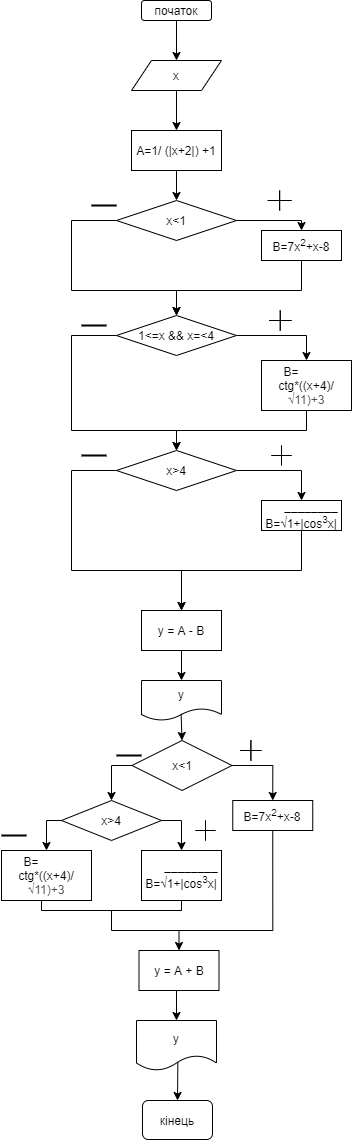

The diagram above was exported from draw.io. Its source (the exported page's mxGraphModel, read from the mxfile embedded in the PNG):
<mxGraphModel dx="1382" dy="764" grid="1" gridSize="10" guides="1" tooltips="1" connect="1" arrows="1" fold="1" page="1" pageScale="1" pageWidth="827" pageHeight="1169" math="0" shadow="0">
  <root>
    <mxCell id="0" />
    <mxCell id="1" parent="0" />
    <mxCell id="6qj9AwzDQR7MaO5oc1yI-2" value="початок" style="rounded=1;whiteSpace=wrap;html=1;" parent="1" vertex="1">
      <mxGeometry x="350" width="70" height="20" as="geometry" />
    </mxCell>
    <mxCell id="6qj9AwzDQR7MaO5oc1yI-3" style="edgeStyle=orthogonalEdgeStyle;rounded=0;orthogonalLoop=1;jettySize=auto;html=1;exitX=0.5;exitY=1;exitDx=0;exitDy=0;entryX=0.5;entryY=0;entryDx=0;entryDy=0;" parent="1" source="6qj9AwzDQR7MaO5oc1yI-4" target="6qj9AwzDQR7MaO5oc1yI-5" edge="1">
      <mxGeometry relative="1" as="geometry">
        <mxPoint x="385" y="130" as="targetPoint" />
      </mxGeometry>
    </mxCell>
    <mxCell id="6qj9AwzDQR7MaO5oc1yI-4" value="x" style="shape=parallelogram;perimeter=parallelogramPerimeter;whiteSpace=wrap;html=1;fixedSize=1;" parent="1" vertex="1">
      <mxGeometry x="340" y="60" width="90" height="30" as="geometry" />
    </mxCell>
    <mxCell id="6qj9AwzDQR7MaO5oc1yI-5" value="А=1/ (|x+2|) +1" style="rounded=0;whiteSpace=wrap;html=1;" parent="1" vertex="1">
      <mxGeometry x="340" y="130" width="90" height="40" as="geometry" />
    </mxCell>
    <mxCell id="6qj9AwzDQR7MaO5oc1yI-6" style="edgeStyle=orthogonalEdgeStyle;rounded=0;orthogonalLoop=1;jettySize=auto;html=1;exitX=1;exitY=0.5;exitDx=0;exitDy=0;entryX=0.5;entryY=0;entryDx=0;entryDy=0;" parent="1" source="6qj9AwzDQR7MaO5oc1yI-8" target="6qj9AwzDQR7MaO5oc1yI-10" edge="1">
      <mxGeometry relative="1" as="geometry">
        <mxPoint x="510" y="250" as="targetPoint" />
        <Array as="points">
          <mxPoint x="510" y="220" />
        </Array>
      </mxGeometry>
    </mxCell>
    <mxCell id="6qj9AwzDQR7MaO5oc1yI-7" style="edgeStyle=orthogonalEdgeStyle;rounded=0;orthogonalLoop=1;jettySize=auto;html=1;exitX=0;exitY=0.5;exitDx=0;exitDy=0;entryX=0.5;entryY=0;entryDx=0;entryDy=0;endArrow=classic;endFill=1;verticalAlign=middle;" parent="1" source="6qj9AwzDQR7MaO5oc1yI-8" target="6qj9AwzDQR7MaO5oc1yI-13" edge="1">
      <mxGeometry relative="1" as="geometry">
        <Array as="points">
          <mxPoint x="280" y="220" />
          <mxPoint x="280" y="290" />
          <mxPoint x="385" y="290" />
        </Array>
      </mxGeometry>
    </mxCell>
    <mxCell id="6qj9AwzDQR7MaO5oc1yI-8" value="x&amp;lt;1" style="rhombus;whiteSpace=wrap;html=1;" parent="1" vertex="1">
      <mxGeometry x="325" y="200" width="120" height="40" as="geometry" />
    </mxCell>
    <mxCell id="6qj9AwzDQR7MaO5oc1yI-9" style="edgeStyle=orthogonalEdgeStyle;rounded=0;orthogonalLoop=1;jettySize=auto;html=1;endArrow=classic;endFill=1;verticalAlign=middle;exitX=0.5;exitY=1;exitDx=0;exitDy=0;" parent="1" source="6qj9AwzDQR7MaO5oc1yI-10" target="6qj9AwzDQR7MaO5oc1yI-13" edge="1">
      <mxGeometry relative="1" as="geometry">
        <Array as="points">
          <mxPoint x="510" y="290" />
          <mxPoint x="385" y="290" />
        </Array>
        <mxPoint x="530" y="270" as="sourcePoint" />
      </mxGeometry>
    </mxCell>
    <mxCell id="6qj9AwzDQR7MaO5oc1yI-10" value="B=7x&lt;sup&gt;2&lt;/sup&gt;+x-8" style="rounded=0;whiteSpace=wrap;html=1;" parent="1" vertex="1">
      <mxGeometry x="470" y="230" width="80" height="30" as="geometry" />
    </mxCell>
    <mxCell id="6qj9AwzDQR7MaO5oc1yI-11" style="edgeStyle=orthogonalEdgeStyle;rounded=0;orthogonalLoop=1;jettySize=auto;html=1;entryX=0.5;entryY=0;entryDx=0;entryDy=0;exitX=1;exitY=0.5;exitDx=0;exitDy=0;" parent="1" source="6qj9AwzDQR7MaO5oc1yI-13" target="6qj9AwzDQR7MaO5oc1yI-15" edge="1">
      <mxGeometry relative="1" as="geometry">
        <mxPoint x="450" y="320" as="sourcePoint" />
      </mxGeometry>
    </mxCell>
    <mxCell id="6qj9AwzDQR7MaO5oc1yI-12" style="edgeStyle=orthogonalEdgeStyle;rounded=0;orthogonalLoop=1;jettySize=auto;html=1;exitX=0;exitY=0.5;exitDx=0;exitDy=0;entryX=0.5;entryY=0;entryDx=0;entryDy=0;endArrow=classic;endFill=1;verticalAlign=middle;" parent="1" source="6qj9AwzDQR7MaO5oc1yI-13" target="6qj9AwzDQR7MaO5oc1yI-18" edge="1">
      <mxGeometry relative="1" as="geometry">
        <Array as="points">
          <mxPoint x="280" y="335" />
          <mxPoint x="280" y="430" />
          <mxPoint x="385" y="430" />
        </Array>
      </mxGeometry>
    </mxCell>
    <mxCell id="6qj9AwzDQR7MaO5oc1yI-13" value="1&amp;lt;=x &amp;amp;&amp;amp; x=&amp;lt;4" style="rhombus;whiteSpace=wrap;html=1;" parent="1" vertex="1">
      <mxGeometry x="325" y="315" width="120" height="40" as="geometry" />
    </mxCell>
    <mxCell id="6qj9AwzDQR7MaO5oc1yI-14" style="edgeStyle=orthogonalEdgeStyle;rounded=0;orthogonalLoop=1;jettySize=auto;html=1;exitX=0.5;exitY=1;exitDx=0;exitDy=0;entryX=0.5;entryY=0;entryDx=0;entryDy=0;" parent="1" source="6qj9AwzDQR7MaO5oc1yI-15" target="6qj9AwzDQR7MaO5oc1yI-18" edge="1">
      <mxGeometry relative="1" as="geometry" />
    </mxCell>
    <mxCell id="6qj9AwzDQR7MaO5oc1yI-15" value="&amp;nbsp; &amp;nbsp; &amp;nbsp; B=&amp;nbsp; &amp;nbsp; &amp;nbsp; &amp;nbsp; &amp;nbsp; &amp;nbsp; &amp;nbsp; &amp;nbsp; ctg*((x+4)/&lt;span style=&quot;color: rgb(77 , 81 , 86) ; text-align: left ; background-color: rgb(255 , 255 , 255)&quot;&gt;&lt;font face=&quot;arial, sans-serif&quot;&gt;√11)+3&lt;/font&gt;&lt;font size=&quot;1&quot;&gt;&lt;br&gt;&lt;/font&gt;&lt;/span&gt;" style="rounded=0;whiteSpace=wrap;html=1;" parent="1" vertex="1">
      <mxGeometry x="470" y="360" width="90" height="50" as="geometry" />
    </mxCell>
    <mxCell id="6qj9AwzDQR7MaO5oc1yI-16" style="edgeStyle=orthogonalEdgeStyle;rounded=0;orthogonalLoop=1;jettySize=auto;html=1;exitX=1;exitY=0.5;exitDx=0;exitDy=0;entryX=0.5;entryY=0;entryDx=0;entryDy=0;" parent="1" source="6qj9AwzDQR7MaO5oc1yI-18" target="6qj9AwzDQR7MaO5oc1yI-32" edge="1">
      <mxGeometry relative="1" as="geometry" />
    </mxCell>
    <mxCell id="6qj9AwzDQR7MaO5oc1yI-17" style="edgeStyle=orthogonalEdgeStyle;rounded=0;orthogonalLoop=1;jettySize=auto;html=1;exitX=0;exitY=0.5;exitDx=0;exitDy=0;entryX=0.5;entryY=0;entryDx=0;entryDy=0;endArrow=classic;endFill=1;verticalAlign=middle;" parent="1" source="6qj9AwzDQR7MaO5oc1yI-18" target="6qj9AwzDQR7MaO5oc1yI-19" edge="1">
      <mxGeometry relative="1" as="geometry">
        <Array as="points">
          <mxPoint x="280" y="470" />
          <mxPoint x="280" y="570" />
          <mxPoint x="390" y="570" />
        </Array>
      </mxGeometry>
    </mxCell>
    <mxCell id="6qj9AwzDQR7MaO5oc1yI-18" value="x&amp;gt;4" style="rhombus;whiteSpace=wrap;html=1;" parent="1" vertex="1">
      <mxGeometry x="325" y="450" width="120" height="40" as="geometry" />
    </mxCell>
    <mxCell id="6qj9AwzDQR7MaO5oc1yI-19" value="y = A - B" style="rounded=0;whiteSpace=wrap;html=1;" parent="1" vertex="1">
      <mxGeometry x="350" y="610" width="80" height="40" as="geometry" />
    </mxCell>
    <mxCell id="6qj9AwzDQR7MaO5oc1yI-20" value="y" style="shape=document;whiteSpace=wrap;html=1;boundedLbl=1;" parent="1" vertex="1">
      <mxGeometry x="350" y="680" width="80" height="40" as="geometry" />
    </mxCell>
    <mxCell id="6qj9AwzDQR7MaO5oc1yI-21" style="edgeStyle=orthogonalEdgeStyle;rounded=0;orthogonalLoop=1;jettySize=auto;html=1;exitX=0;exitY=0.5;exitDx=0;exitDy=0;entryX=0.5;entryY=0;entryDx=0;entryDy=0;" parent="1" source="6qj9AwzDQR7MaO5oc1yI-44" target="6qj9AwzDQR7MaO5oc1yI-28" edge="1">
      <mxGeometry relative="1" as="geometry">
        <mxPoint x="320" y="800" as="targetPoint" />
        <mxPoint x="342.9350000000002" y="833.625" as="sourcePoint" />
      </mxGeometry>
    </mxCell>
    <mxCell id="6qj9AwzDQR7MaO5oc1yI-22" style="edgeStyle=orthogonalEdgeStyle;rounded=0;orthogonalLoop=1;jettySize=auto;html=1;exitX=1;exitY=0.5;exitDx=0;exitDy=0;entryX=0.5;entryY=0;entryDx=0;entryDy=0;" parent="1" source="6qj9AwzDQR7MaO5oc1yI-44" target="6qj9AwzDQR7MaO5oc1yI-25" edge="1">
      <mxGeometry relative="1" as="geometry">
        <mxPoint x="480" y="800" as="targetPoint" />
        <mxPoint x="454.56500000000005" y="833.625" as="sourcePoint" />
      </mxGeometry>
    </mxCell>
    <mxCell id="6qj9AwzDQR7MaO5oc1yI-23" style="edgeStyle=orthogonalEdgeStyle;rounded=0;orthogonalLoop=1;jettySize=auto;html=1;exitX=0.5;exitY=1;exitDx=0;exitDy=0;" parent="1" edge="1">
      <mxGeometry relative="1" as="geometry">
        <mxPoint x="279.9999999999998" y="1100" as="sourcePoint" />
        <mxPoint x="279.9999999999998" y="1100" as="targetPoint" />
      </mxGeometry>
    </mxCell>
    <mxCell id="6qj9AwzDQR7MaO5oc1yI-24" style="edgeStyle=orthogonalEdgeStyle;rounded=0;orthogonalLoop=1;jettySize=auto;html=1;exitX=0.5;exitY=1;exitDx=0;exitDy=0;entryX=0.5;entryY=0;entryDx=0;entryDy=0;endArrow=classic;endFill=1;verticalAlign=middle;" parent="1" source="6qj9AwzDQR7MaO5oc1yI-25" target="6qj9AwzDQR7MaO5oc1yI-39" edge="1">
      <mxGeometry relative="1" as="geometry">
        <Array as="points">
          <mxPoint x="481" y="930" />
          <mxPoint x="387" y="930" />
        </Array>
      </mxGeometry>
    </mxCell>
    <mxCell id="6qj9AwzDQR7MaO5oc1yI-25" value="&lt;span&gt;B=&lt;/span&gt;7x&lt;sup&gt;2&lt;/sup&gt;+x-8" style="rounded=0;whiteSpace=wrap;html=1;" parent="1" vertex="1">
      <mxGeometry x="441.25" y="800" width="80" height="30" as="geometry" />
    </mxCell>
    <mxCell id="6qj9AwzDQR7MaO5oc1yI-26" style="edgeStyle=orthogonalEdgeStyle;rounded=0;orthogonalLoop=1;jettySize=auto;html=1;exitX=0;exitY=0.5;exitDx=0;exitDy=0;entryX=0.5;entryY=0;entryDx=0;entryDy=0;" parent="1" source="6qj9AwzDQR7MaO5oc1yI-28" target="6qj9AwzDQR7MaO5oc1yI-35" edge="1">
      <mxGeometry relative="1" as="geometry">
        <mxPoint x="250" y="910" as="targetPoint" />
      </mxGeometry>
    </mxCell>
    <mxCell id="6qj9AwzDQR7MaO5oc1yI-27" style="edgeStyle=orthogonalEdgeStyle;rounded=0;orthogonalLoop=1;jettySize=auto;html=1;exitX=1;exitY=0.5;exitDx=0;exitDy=0;entryX=0.5;entryY=0;entryDx=0;entryDy=0;" parent="1" source="6qj9AwzDQR7MaO5oc1yI-28" target="6qj9AwzDQR7MaO5oc1yI-37" edge="1">
      <mxGeometry relative="1" as="geometry">
        <mxPoint x="391" y="860" as="targetPoint" />
      </mxGeometry>
    </mxCell>
    <mxCell id="6qj9AwzDQR7MaO5oc1yI-28" value="&lt;span&gt;x&amp;gt;4&lt;/span&gt;" style="rhombus;whiteSpace=wrap;html=1;rotation=0;" parent="1" vertex="1">
      <mxGeometry x="270" y="800" width="100" height="40" as="geometry" />
    </mxCell>
    <mxCell id="6qj9AwzDQR7MaO5oc1yI-29" value="" style="endArrow=classic;html=1;exitX=0.5;exitY=1;exitDx=0;exitDy=0;entryX=0.5;entryY=0;entryDx=0;entryDy=0;" parent="1" source="6qj9AwzDQR7MaO5oc1yI-2" target="6qj9AwzDQR7MaO5oc1yI-4" edge="1">
      <mxGeometry width="50" height="50" relative="1" as="geometry">
        <mxPoint x="420" y="50" as="sourcePoint" />
        <mxPoint x="400" y="50" as="targetPoint" />
      </mxGeometry>
    </mxCell>
    <mxCell id="6qj9AwzDQR7MaO5oc1yI-30" value="" style="endArrow=classic;html=1;exitX=0.5;exitY=1;exitDx=0;exitDy=0;entryX=0.5;entryY=0;entryDx=0;entryDy=0;" parent="1" source="6qj9AwzDQR7MaO5oc1yI-5" target="6qj9AwzDQR7MaO5oc1yI-8" edge="1">
      <mxGeometry width="50" height="50" relative="1" as="geometry">
        <mxPoint x="360" y="220" as="sourcePoint" />
        <mxPoint x="400" y="190" as="targetPoint" />
      </mxGeometry>
    </mxCell>
    <mxCell id="6qj9AwzDQR7MaO5oc1yI-31" style="edgeStyle=orthogonalEdgeStyle;rounded=0;orthogonalLoop=1;jettySize=auto;html=1;exitX=0.5;exitY=1;exitDx=0;exitDy=0;entryX=0.5;entryY=0;entryDx=0;entryDy=0;" parent="1" source="6qj9AwzDQR7MaO5oc1yI-32" target="6qj9AwzDQR7MaO5oc1yI-19" edge="1">
      <mxGeometry relative="1" as="geometry">
        <Array as="points">
          <mxPoint x="510" y="570" />
          <mxPoint x="390" y="570" />
        </Array>
      </mxGeometry>
    </mxCell>
    <mxCell id="6qj9AwzDQR7MaO5oc1yI-32" value="&amp;nbsp; &amp;nbsp; &amp;nbsp; ________&lt;br&gt;B=√1+|cos&lt;sup&gt;3&lt;/sup&gt;x|" style="rounded=0;whiteSpace=wrap;html=1;" parent="1" vertex="1">
      <mxGeometry x="470" y="500" width="80" height="30" as="geometry" />
    </mxCell>
    <mxCell id="6qj9AwzDQR7MaO5oc1yI-33" value="" style="endArrow=classic;html=1;exitX=0.495;exitY=0.83;exitDx=0;exitDy=0;exitPerimeter=0;entryX=0.5;entryY=0;entryDx=0;entryDy=0;" parent="1" source="6qj9AwzDQR7MaO5oc1yI-20" target="6qj9AwzDQR7MaO5oc1yI-44" edge="1">
      <mxGeometry width="50" height="50" relative="1" as="geometry">
        <mxPoint x="400" y="790" as="sourcePoint" />
        <mxPoint x="400" y="808" as="targetPoint" />
      </mxGeometry>
    </mxCell>
    <mxCell id="6qj9AwzDQR7MaO5oc1yI-34" style="edgeStyle=orthogonalEdgeStyle;rounded=0;orthogonalLoop=1;jettySize=auto;html=1;exitX=0.5;exitY=1;exitDx=0;exitDy=0;endArrow=none;endFill=0;verticalAlign=middle;" parent="1" source="6qj9AwzDQR7MaO5oc1yI-35" edge="1">
      <mxGeometry relative="1" as="geometry">
        <mxPoint x="249.99999999999977" y="910" as="targetPoint" />
      </mxGeometry>
    </mxCell>
    <mxCell id="6qj9AwzDQR7MaO5oc1yI-35" value="&amp;nbsp; &amp;nbsp; &amp;nbsp; B=&amp;nbsp; &amp;nbsp; &amp;nbsp; &amp;nbsp; &amp;nbsp; &amp;nbsp; &amp;nbsp; &amp;nbsp; ctg*((x+4)/&lt;span style=&quot;color: rgb(77 , 81 , 86) ; text-align: left ; background-color: rgb(255 , 255 , 255)&quot;&gt;&lt;font face=&quot;arial, sans-serif&quot;&gt;√11)+3&lt;/font&gt;&lt;/span&gt;" style="rounded=0;whiteSpace=wrap;html=1;" parent="1" vertex="1">
      <mxGeometry x="210" y="850" width="90" height="50" as="geometry" />
    </mxCell>
    <mxCell id="6qj9AwzDQR7MaO5oc1yI-36" style="edgeStyle=orthogonalEdgeStyle;rounded=0;orthogonalLoop=1;jettySize=auto;html=1;endArrow=none;endFill=0;verticalAlign=middle;entryX=0.5;entryY=1;entryDx=0;entryDy=0;" parent="1" target="6qj9AwzDQR7MaO5oc1yI-37" edge="1">
      <mxGeometry relative="1" as="geometry">
        <mxPoint x="380" y="890" as="targetPoint" />
        <mxPoint x="380" y="910" as="sourcePoint" />
      </mxGeometry>
    </mxCell>
    <mxCell id="6qj9AwzDQR7MaO5oc1yI-37" value="&amp;nbsp; &amp;nbsp; &amp;nbsp; ________&lt;br&gt;B=√1+|cos&lt;sup&gt;3&lt;/sup&gt;x|" style="rounded=0;whiteSpace=wrap;html=1;" parent="1" vertex="1">
      <mxGeometry x="350" y="850" width="80" height="50" as="geometry" />
    </mxCell>
    <mxCell id="6qj9AwzDQR7MaO5oc1yI-38" style="edgeStyle=orthogonalEdgeStyle;rounded=0;orthogonalLoop=1;jettySize=auto;html=1;exitX=0.5;exitY=1;exitDx=0;exitDy=0;entryX=0.5;entryY=0;entryDx=0;entryDy=0;" parent="1" source="6qj9AwzDQR7MaO5oc1yI-39" target="6qj9AwzDQR7MaO5oc1yI-40" edge="1">
      <mxGeometry relative="1" as="geometry">
        <mxPoint x="400" y="1060" as="targetPoint" />
      </mxGeometry>
    </mxCell>
    <mxCell id="6qj9AwzDQR7MaO5oc1yI-39" value="y = A + B" style="rounded=0;whiteSpace=wrap;html=1;" parent="1" vertex="1">
      <mxGeometry x="347.5" y="950" width="80" height="40" as="geometry" />
    </mxCell>
    <mxCell id="6qj9AwzDQR7MaO5oc1yI-40" value="y" style="shape=document;whiteSpace=wrap;html=1;boundedLbl=1;" parent="1" vertex="1">
      <mxGeometry x="345" y="1020" width="80" height="50" as="geometry" />
    </mxCell>
    <mxCell id="6qj9AwzDQR7MaO5oc1yI-41" value="кінець" style="rounded=1;whiteSpace=wrap;html=1;" parent="1" vertex="1">
      <mxGeometry x="351" y="1100" width="70" height="39" as="geometry" />
    </mxCell>
    <mxCell id="6qj9AwzDQR7MaO5oc1yI-42" style="edgeStyle=orthogonalEdgeStyle;rounded=0;orthogonalLoop=1;jettySize=auto;html=1;exitX=0.5;exitY=1;exitDx=0;exitDy=0;" parent="1" source="6qj9AwzDQR7MaO5oc1yI-39" target="6qj9AwzDQR7MaO5oc1yI-39" edge="1">
      <mxGeometry relative="1" as="geometry" />
    </mxCell>
    <mxCell id="6qj9AwzDQR7MaO5oc1yI-43" value="" style="endArrow=classic;html=1;exitX=0.517;exitY=0.835;exitDx=0;exitDy=0;exitPerimeter=0;entryX=0.5;entryY=0;entryDx=0;entryDy=0;" parent="1" source="6qj9AwzDQR7MaO5oc1yI-40" target="6qj9AwzDQR7MaO5oc1yI-41" edge="1">
      <mxGeometry width="50" height="50" relative="1" as="geometry">
        <mxPoint x="280" y="1140" as="sourcePoint" />
        <mxPoint x="400" y="1130" as="targetPoint" />
      </mxGeometry>
    </mxCell>
    <mxCell id="6qj9AwzDQR7MaO5oc1yI-44" value="x&amp;lt;1" style="rhombus;whiteSpace=wrap;html=1;" parent="1" vertex="1">
      <mxGeometry x="340.5" y="740" width="100" height="50" as="geometry" />
    </mxCell>
    <mxCell id="6qj9AwzDQR7MaO5oc1yI-47" value="" style="line;strokeWidth=2;html=1;" parent="1" vertex="1">
      <mxGeometry x="325" y="750" width="25" height="10" as="geometry" />
    </mxCell>
    <mxCell id="6qj9AwzDQR7MaO5oc1yI-48" value="" style="line;strokeWidth=2;html=1;" parent="1" vertex="1">
      <mxGeometry x="290" y="450" width="25" height="10" as="geometry" />
    </mxCell>
    <mxCell id="6qj9AwzDQR7MaO5oc1yI-49" value="" style="line;strokeWidth=2;html=1;" parent="1" vertex="1">
      <mxGeometry x="290" y="320" width="25" height="10" as="geometry" />
    </mxCell>
    <mxCell id="6qj9AwzDQR7MaO5oc1yI-50" value="" style="line;strokeWidth=2;html=1;" parent="1" vertex="1">
      <mxGeometry x="300" y="200" width="25" height="10" as="geometry" />
    </mxCell>
    <mxCell id="6qj9AwzDQR7MaO5oc1yI-57" value="" style="line;strokeWidth=2;html=1;" parent="1" vertex="1">
      <mxGeometry x="210" y="830" width="25" height="10" as="geometry" />
    </mxCell>
    <mxCell id="6qj9AwzDQR7MaO5oc1yI-60" value="" style="endArrow=classic;html=1;exitX=0.5;exitY=1;exitDx=0;exitDy=0;entryX=0.5;entryY=0;entryDx=0;entryDy=0;" parent="1" source="6qj9AwzDQR7MaO5oc1yI-19" target="6qj9AwzDQR7MaO5oc1yI-20" edge="1">
      <mxGeometry width="50" height="50" relative="1" as="geometry">
        <mxPoint x="390" y="730" as="sourcePoint" />
        <mxPoint x="440" y="680" as="targetPoint" />
      </mxGeometry>
    </mxCell>
    <mxCell id="6qj9AwzDQR7MaO5oc1yI-61" value="" style="endArrow=none;html=1;verticalAlign=middle;" parent="1" edge="1">
      <mxGeometry width="50" height="50" relative="1" as="geometry">
        <mxPoint x="249.99999999999977" y="910" as="sourcePoint" />
        <mxPoint x="389.9999999999998" y="910" as="targetPoint" />
      </mxGeometry>
    </mxCell>
    <mxCell id="6qj9AwzDQR7MaO5oc1yI-62" value="" style="endArrow=none;html=1;verticalAlign=middle;" parent="1" edge="1">
      <mxGeometry width="50" height="50" relative="1" as="geometry">
        <mxPoint x="319.9999999999998" y="930" as="sourcePoint" />
        <mxPoint x="319.9999999999998" y="910" as="targetPoint" />
      </mxGeometry>
    </mxCell>
    <mxCell id="6qj9AwzDQR7MaO5oc1yI-63" value="" style="endArrow=none;html=1;verticalAlign=middle;" parent="1" edge="1">
      <mxGeometry width="50" height="50" relative="1" as="geometry">
        <mxPoint x="319.9999999999998" y="930" as="sourcePoint" />
        <mxPoint x="389.9999999999998" y="930" as="targetPoint" />
      </mxGeometry>
    </mxCell>
    <mxCell id="6qj9AwzDQR7MaO5oc1yI-65" value="" style="shape=cross;whiteSpace=wrap;html=1;size=0;" parent="1" vertex="1">
      <mxGeometry x="477.5" y="310" width="22.5" height="20" as="geometry" />
    </mxCell>
    <mxCell id="6qj9AwzDQR7MaO5oc1yI-66" value="" style="shape=cross;whiteSpace=wrap;html=1;size=0;" parent="1" vertex="1">
      <mxGeometry x="476.25" y="190" width="23.75" height="20" as="geometry" />
    </mxCell>
    <mxCell id="6qj9AwzDQR7MaO5oc1yI-67" value="" style="shape=cross;whiteSpace=wrap;html=1;size=0;" parent="1" vertex="1">
      <mxGeometry x="480" y="445" width="20" height="20" as="geometry" />
    </mxCell>
    <mxCell id="6qj9AwzDQR7MaO5oc1yI-68" value="" style="shape=cross;whiteSpace=wrap;html=1;size=0;" parent="1" vertex="1">
      <mxGeometry x="448.75" y="740" width="21.25" height="20" as="geometry" />
    </mxCell>
    <mxCell id="6qj9AwzDQR7MaO5oc1yI-69" value="" style="shape=cross;whiteSpace=wrap;html=1;size=0;" parent="1" vertex="1">
      <mxGeometry x="404" y="820" width="20" height="20" as="geometry" />
    </mxCell>
  </root>
</mxGraphModel>